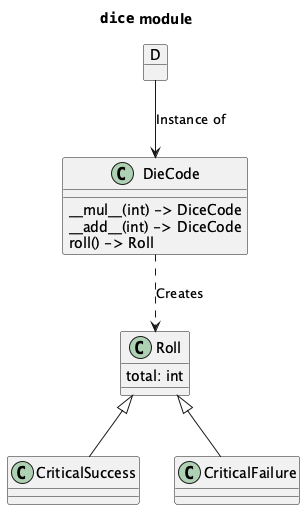

The diagram above was rendered by PlantUML. Its source (embedded in the PNG):
@startuml
'https://plantuml.com/component-diagram

title ""dice"" module

class DieCode {
__mul__(int) -> DiceCode
__add__(int) -> DiceCode
roll() -> Roll
}

object D

D --> DieCode : "Instance of"

class Roll {
    total: int
}

DieCode ..> Roll : "Creates"

class CriticalSuccess
class CriticalFailure

Roll <|-- CriticalSuccess
Roll <|-- CriticalFailure

@enduml